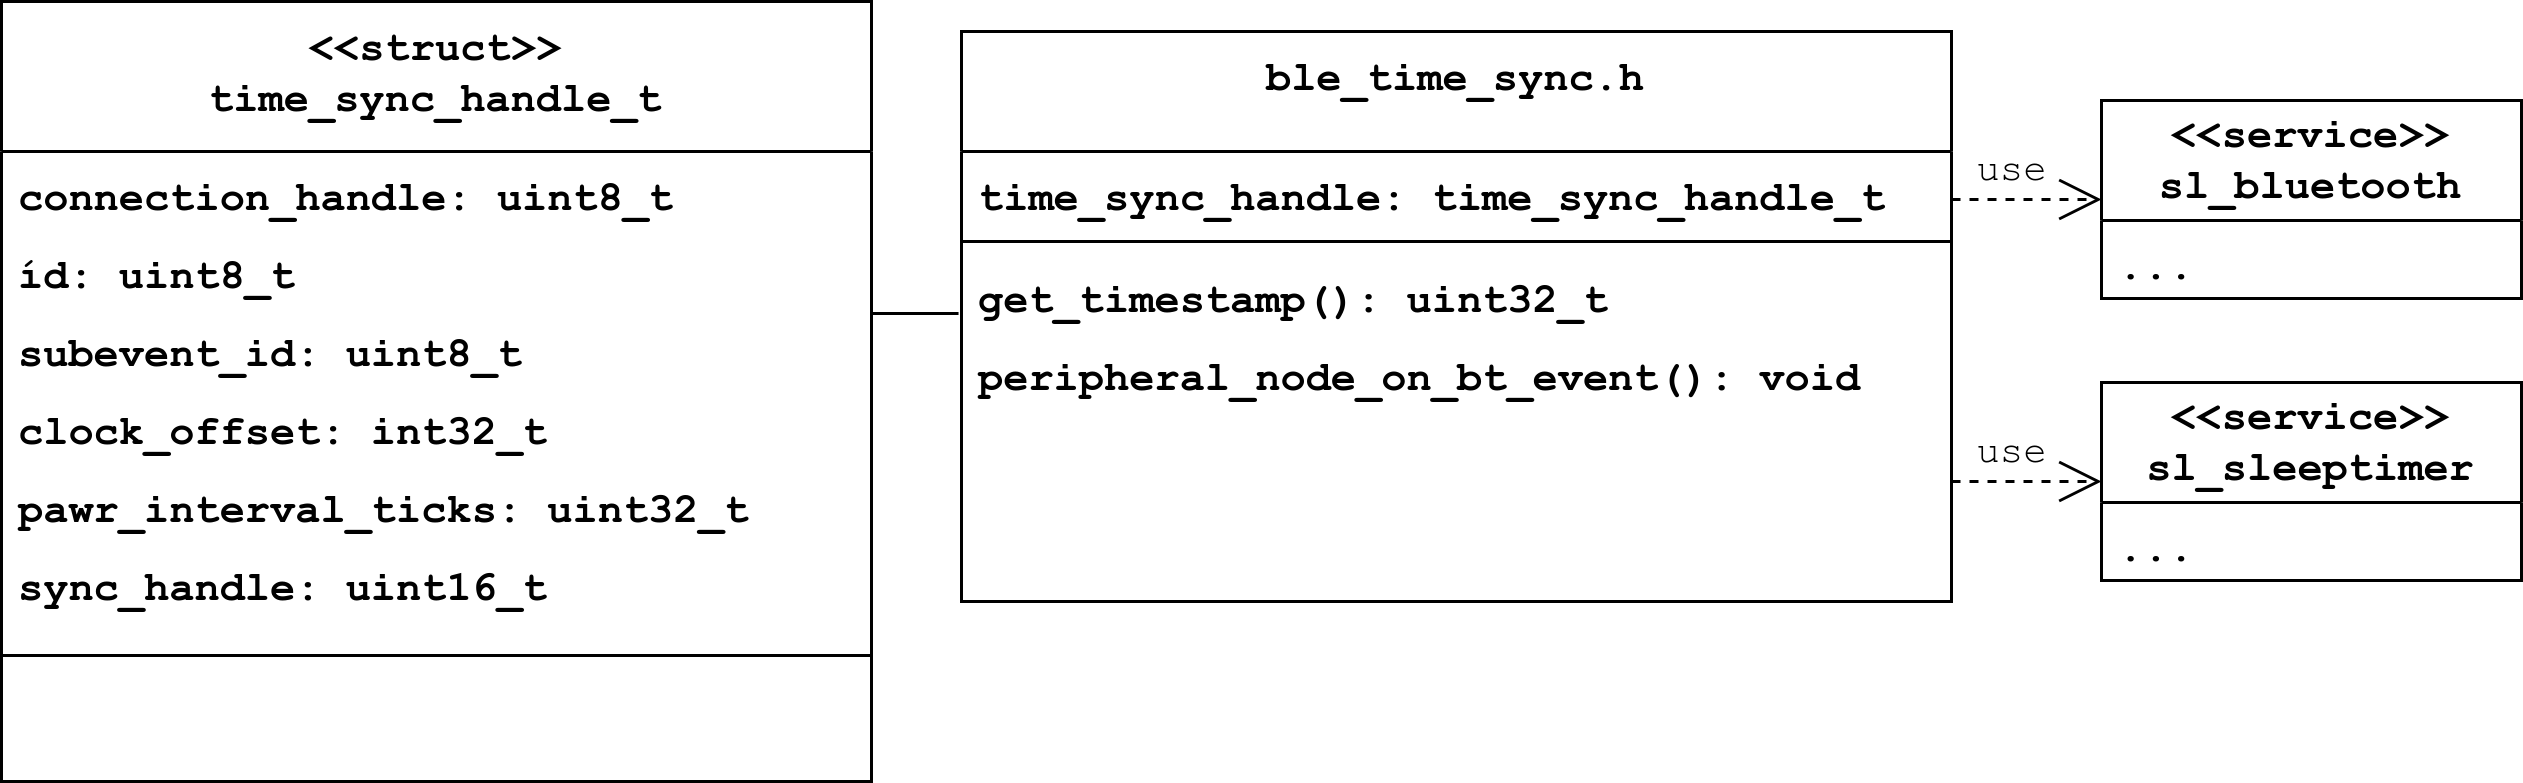

The diagram above was exported from draw.io. Its source (the exported page's mxGraphModel, read from the mxfile embedded in the PNG):
<mxGraphModel dx="1434" dy="835" grid="1" gridSize="10" guides="1" tooltips="1" connect="1" arrows="1" fold="1" page="1" pageScale="1" pageWidth="850" pageHeight="1100" math="0" shadow="0">
  <root>
    <mxCell id="0" />
    <mxCell id="1" parent="0" />
    <mxCell id="YoPURUF5uk2VMv_sYpMw-24" style="edgeStyle=orthogonalEdgeStyle;rounded=0;orthogonalLoop=1;jettySize=auto;html=1;exitX=-0.003;exitY=-0.231;exitDx=0;exitDy=0;entryX=1;entryY=0.5;entryDx=0;entryDy=0;endArrow=none;endFill=0;exitPerimeter=0;fontFamily=Courier New;fontStyle=1;fontSize=13;" edge="1" parent="1" source="SsHM-qDraBBDOzEFfpte-51" target="YoPURUF5uk2VMv_sYpMw-6">
      <mxGeometry relative="1" as="geometry" />
    </mxCell>
    <mxCell id="SsHM-qDraBBDOzEFfpte-38" value="ble_time_sync.h" style="swimlane;fontStyle=1;align=center;verticalAlign=top;childLayout=stackLayout;horizontal=1;startSize=40;horizontalStack=0;resizeParent=1;resizeLast=0;collapsible=1;marginBottom=0;rounded=0;shadow=0;strokeWidth=1;fontFamily=Courier New;fontSize=14;" parent="1" vertex="1">
      <mxGeometry x="660" y="110" width="330" height="190" as="geometry">
        <mxRectangle x="550" y="140" width="160" height="26" as="alternateBounds" />
      </mxGeometry>
    </mxCell>
    <mxCell id="SsHM-qDraBBDOzEFfpte-39" value="time_sync_handle: time_sync_handle_t" style="text;align=left;verticalAlign=top;spacingLeft=4;spacingRight=4;overflow=hidden;rotatable=0;points=[[0,0.5],[1,0.5]];portConstraint=eastwest;fontFamily=Courier New;fontStyle=1;fontSize=14;" parent="SsHM-qDraBBDOzEFfpte-38" vertex="1">
      <mxGeometry y="40" width="330" height="26" as="geometry" />
    </mxCell>
    <mxCell id="SsHM-qDraBBDOzEFfpte-49" value="" style="line;html=1;strokeWidth=1;align=left;verticalAlign=middle;spacingTop=-1;spacingLeft=3;spacingRight=3;rotatable=0;labelPosition=right;points=[];portConstraint=eastwest;fontFamily=Courier New;fontStyle=1;fontSize=14;" parent="SsHM-qDraBBDOzEFfpte-38" vertex="1">
      <mxGeometry y="66" width="330" height="8" as="geometry" />
    </mxCell>
    <mxCell id="SsHM-qDraBBDOzEFfpte-50" value="get_timestamp(): uint32_t" style="text;align=left;verticalAlign=top;spacingLeft=4;spacingRight=4;overflow=hidden;rotatable=0;points=[[0,0.5],[1,0.5]];portConstraint=eastwest;fontFamily=Courier New;fontStyle=1;fontSize=14;" parent="SsHM-qDraBBDOzEFfpte-38" vertex="1">
      <mxGeometry y="74" width="330" height="26" as="geometry" />
    </mxCell>
    <mxCell id="SsHM-qDraBBDOzEFfpte-51" value="peripheral_node_on_bt_event(): void" style="text;align=left;verticalAlign=top;spacingLeft=4;spacingRight=4;overflow=hidden;rotatable=0;points=[[0,0.5],[1,0.5]];portConstraint=eastwest;fontFamily=Courier New;fontStyle=1;fontSize=14;" parent="SsHM-qDraBBDOzEFfpte-38" vertex="1">
      <mxGeometry y="100" width="330" height="26" as="geometry" />
    </mxCell>
    <mxCell id="SsHM-qDraBBDOzEFfpte-55" value="use" style="endArrow=open;endSize=12;dashed=1;html=1;rounded=0;entryX=0;entryY=0.5;entryDx=0;entryDy=0;fontFamily=Courier New;fontStyle=0;fontSize=13;" parent="1" target="SsHM-qDraBBDOzEFfpte-56" edge="1">
      <mxGeometry x="-0.2" y="10" width="160" relative="1" as="geometry">
        <mxPoint x="990" y="260" as="sourcePoint" />
        <mxPoint x="1000" y="260" as="targetPoint" />
        <mxPoint as="offset" />
      </mxGeometry>
    </mxCell>
    <mxCell id="SsHM-qDraBBDOzEFfpte-56" value="&amp;lt;&amp;lt;service&amp;gt;&amp;gt;&lt;br style=&quot;font-size: 14px;&quot;&gt;sl_sleeptimer" style="swimlane;fontStyle=1;childLayout=stackLayout;horizontal=1;startSize=40;fillColor=none;horizontalStack=0;resizeParent=1;resizeParentMax=0;resizeLast=0;collapsible=1;marginBottom=0;whiteSpace=wrap;html=1;fontFamily=Courier New;fontSize=14;" parent="1" vertex="1">
      <mxGeometry x="1040" y="227" width="140" height="66" as="geometry" />
    </mxCell>
    <mxCell id="SsHM-qDraBBDOzEFfpte-57" value="..." style="text;align=left;verticalAlign=top;spacingLeft=4;spacingRight=4;overflow=hidden;rotatable=0;points=[[0,0.5],[1,0.5]];portConstraint=eastwest;fontFamily=Courier New;fontStyle=1;fontSize=14;" parent="SsHM-qDraBBDOzEFfpte-56" vertex="1">
      <mxGeometry y="40" width="140" height="26" as="geometry" />
    </mxCell>
    <mxCell id="wSVfLY3FSgF1gaxvkEgB-4" value="use" style="endArrow=open;endSize=12;dashed=1;html=1;rounded=0;entryX=0;entryY=0.5;entryDx=0;entryDy=0;fontFamily=Courier New;fontStyle=0;fontSize=13;" parent="1" target="wSVfLY3FSgF1gaxvkEgB-5" edge="1">
      <mxGeometry x="-0.2" y="10" width="160" relative="1" as="geometry">
        <mxPoint x="990" y="166" as="sourcePoint" />
        <mxPoint x="1000" y="166" as="targetPoint" />
        <mxPoint as="offset" />
      </mxGeometry>
    </mxCell>
    <mxCell id="wSVfLY3FSgF1gaxvkEgB-5" value="&amp;lt;&amp;lt;service&amp;gt;&amp;gt;&lt;br style=&quot;font-size: 14px;&quot;&gt;sl_bluetooth" style="swimlane;fontStyle=1;childLayout=stackLayout;horizontal=1;startSize=40;fillColor=none;horizontalStack=0;resizeParent=1;resizeParentMax=0;resizeLast=0;collapsible=1;marginBottom=0;whiteSpace=wrap;html=1;fontFamily=Courier New;fontSize=14;" parent="1" vertex="1">
      <mxGeometry x="1040" y="133" width="140" height="66" as="geometry" />
    </mxCell>
    <mxCell id="wSVfLY3FSgF1gaxvkEgB-6" value="..." style="text;align=left;verticalAlign=top;spacingLeft=4;spacingRight=4;overflow=hidden;rotatable=0;points=[[0,0.5],[1,0.5]];portConstraint=eastwest;fontFamily=Courier New;fontStyle=1;fontSize=14;" parent="wSVfLY3FSgF1gaxvkEgB-5" vertex="1">
      <mxGeometry y="40" width="140" height="26" as="geometry" />
    </mxCell>
    <mxCell id="YoPURUF5uk2VMv_sYpMw-1" value="&lt;&lt;struct&gt;&gt;&#10;time_sync_handle_t" style="swimlane;fontStyle=1;align=center;verticalAlign=top;childLayout=stackLayout;horizontal=1;startSize=50;horizontalStack=0;resizeParent=1;resizeLast=0;collapsible=1;marginBottom=0;rounded=0;shadow=0;strokeWidth=1;fontFamily=Courier New;fontSize=14;" vertex="1" parent="1">
      <mxGeometry x="340" y="100" width="290" height="260" as="geometry">
        <mxRectangle x="550" y="140" width="160" height="26" as="alternateBounds" />
      </mxGeometry>
    </mxCell>
    <mxCell id="YoPURUF5uk2VMv_sYpMw-9" value="connection_handle: uint8_t" style="text;align=left;verticalAlign=top;spacingLeft=4;spacingRight=4;overflow=hidden;rotatable=0;points=[[0,0.5],[1,0.5]];portConstraint=eastwest;rounded=0;shadow=0;html=0;fontFamily=Courier New;fontStyle=1;fontSize=14;" vertex="1" parent="YoPURUF5uk2VMv_sYpMw-1">
      <mxGeometry y="50" width="290" height="26" as="geometry" />
    </mxCell>
    <mxCell id="YoPURUF5uk2VMv_sYpMw-5" value="íd: uint8_t" style="text;align=left;verticalAlign=top;spacingLeft=4;spacingRight=4;overflow=hidden;rotatable=0;points=[[0,0.5],[1,0.5]];portConstraint=eastwest;rounded=0;shadow=0;html=0;fontFamily=Courier New;fontStyle=1;fontSize=14;" vertex="1" parent="YoPURUF5uk2VMv_sYpMw-1">
      <mxGeometry y="76" width="290" height="26" as="geometry" />
    </mxCell>
    <mxCell id="YoPURUF5uk2VMv_sYpMw-6" value="subevent_id: uint8_t" style="text;align=left;verticalAlign=top;spacingLeft=4;spacingRight=4;overflow=hidden;rotatable=0;points=[[0,0.5],[1,0.5]];portConstraint=eastwest;rounded=0;shadow=0;html=0;fontFamily=Courier New;fontStyle=1;fontSize=14;" vertex="1" parent="YoPURUF5uk2VMv_sYpMw-1">
      <mxGeometry y="102" width="290" height="26" as="geometry" />
    </mxCell>
    <mxCell id="YoPURUF5uk2VMv_sYpMw-2" value="clock_offset: int32_t" style="text;align=left;verticalAlign=top;spacingLeft=4;spacingRight=4;overflow=hidden;rotatable=0;points=[[0,0.5],[1,0.5]];portConstraint=eastwest;fontFamily=Courier New;fontStyle=1;fontSize=14;" vertex="1" parent="YoPURUF5uk2VMv_sYpMw-1">
      <mxGeometry y="128" width="290" height="26" as="geometry" />
    </mxCell>
    <mxCell id="YoPURUF5uk2VMv_sYpMw-7" value="pawr_interval_ticks: uint32_t" style="text;align=left;verticalAlign=top;spacingLeft=4;spacingRight=4;overflow=hidden;rotatable=0;points=[[0,0.5],[1,0.5]];portConstraint=eastwest;rounded=0;shadow=0;html=0;fontFamily=Courier New;fontStyle=1;fontSize=14;" vertex="1" parent="YoPURUF5uk2VMv_sYpMw-1">
      <mxGeometry y="154" width="290" height="26" as="geometry" />
    </mxCell>
    <mxCell id="YoPURUF5uk2VMv_sYpMw-8" value="sync_handle: uint16_t" style="text;align=left;verticalAlign=top;spacingLeft=4;spacingRight=4;overflow=hidden;rotatable=0;points=[[0,0.5],[1,0.5]];portConstraint=eastwest;rounded=0;shadow=0;html=0;fontFamily=Courier New;fontStyle=1;fontSize=14;" vertex="1" parent="YoPURUF5uk2VMv_sYpMw-1">
      <mxGeometry y="180" width="290" height="26" as="geometry" />
    </mxCell>
    <mxCell id="YoPURUF5uk2VMv_sYpMw-12" value="" style="line;html=1;strokeWidth=1;align=left;verticalAlign=middle;spacingTop=-1;spacingLeft=3;spacingRight=3;rotatable=0;labelPosition=right;points=[];portConstraint=eastwest;fontFamily=Courier New;fontStyle=1;fontSize=14;" vertex="1" parent="YoPURUF5uk2VMv_sYpMw-1">
      <mxGeometry y="206" width="290" height="24" as="geometry" />
    </mxCell>
  </root>
</mxGraphModel>